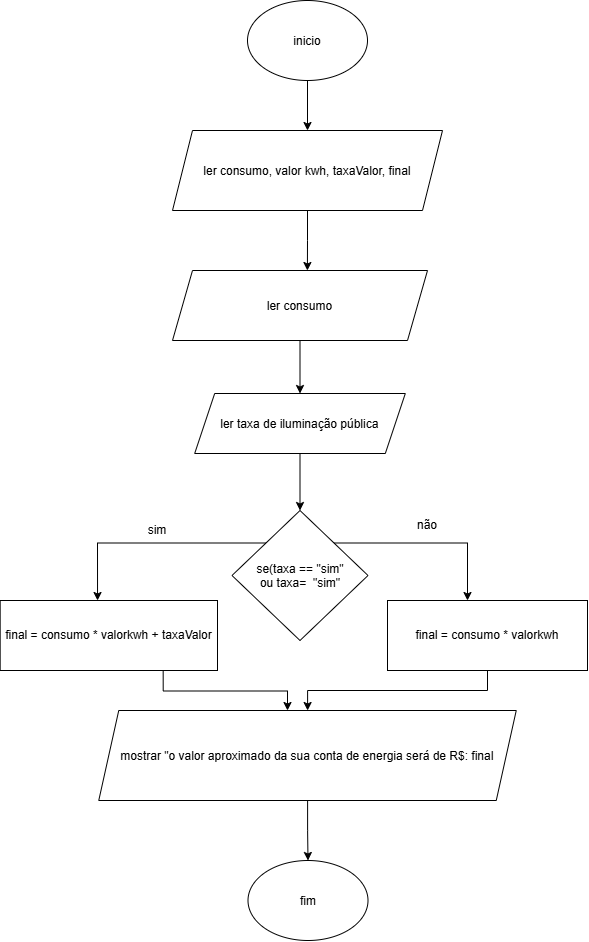

The diagram above was exported from draw.io. Its source (the exported page's mxGraphModel, read from the mxfile embedded in the PNG):
<mxGraphModel dx="1414" dy="777" grid="1" gridSize="10" guides="1" tooltips="1" connect="1" arrows="1" fold="1" page="1" pageScale="1" pageWidth="827" pageHeight="1169" math="0" shadow="0">
  <root>
    <mxCell id="0" />
    <mxCell id="1" parent="0" />
    <mxCell id="JuIfhWbDG5RvdRB4KDP2-5" edge="1" parent="1" source="YrbSnNxtaCO7_GGDa5qF-1" style="edgeStyle=orthogonalEdgeStyle;rounded=0;orthogonalLoop=1;jettySize=auto;html=1;entryX=0.5;entryY=0;entryDx=0;entryDy=0;" target="JuIfhWbDG5RvdRB4KDP2-1">
      <mxGeometry relative="1" as="geometry" />
    </mxCell>
    <mxCell id="YrbSnNxtaCO7_GGDa5qF-1" parent="1" style="ellipse;whiteSpace=wrap;html=1;shapeInside=1;" value="inicio" vertex="1">
      <mxGeometry height="80" width="120" x="330" y="40" as="geometry" />
    </mxCell>
    <mxCell id="JuIfhWbDG5RvdRB4KDP2-1" parent="1" style="shape=parallelogram;perimeter=parallelogramPerimeter;whiteSpace=wrap;html=1;shapeInside=1;fixedSize=1;" value="ler consumo, valor kwh, taxaValor, final" vertex="1">
      <mxGeometry height="80" width="270" x="255" y="170" as="geometry" />
    </mxCell>
    <mxCell id="lbYztqXHjjntlb5YGFe0-2" edge="1" parent="1" source="JuIfhWbDG5RvdRB4KDP2-6" style="edgeStyle=orthogonalEdgeStyle;rounded=0;orthogonalLoop=1;jettySize=auto;html=1;" target="lbYztqXHjjntlb5YGFe0-3">
      <mxGeometry relative="1" as="geometry">
        <mxPoint x="382.5" y="440" as="targetPoint" />
      </mxGeometry>
    </mxCell>
    <mxCell id="JuIfhWbDG5RvdRB4KDP2-6" parent="1" style="shape=parallelogram;perimeter=parallelogramPerimeter;whiteSpace=wrap;html=1;shapeInside=1;fixedSize=1;" value="ler consumo" vertex="1">
      <mxGeometry height="70" width="255" x="255" y="310" as="geometry" />
    </mxCell>
    <mxCell id="lbYztqXHjjntlb5YGFe0-1" edge="1" parent="1" source="JuIfhWbDG5RvdRB4KDP2-1" style="edgeStyle=orthogonalEdgeStyle;rounded=0;orthogonalLoop=1;jettySize=auto;html=1;entryX=0.529;entryY=0;entryDx=0;entryDy=0;entryPerimeter=0;" target="JuIfhWbDG5RvdRB4KDP2-6">
      <mxGeometry relative="1" as="geometry" />
    </mxCell>
    <mxCell id="lbYztqXHjjntlb5YGFe0-9" edge="1" parent="1" source="lbYztqXHjjntlb5YGFe0-3" style="edgeStyle=orthogonalEdgeStyle;rounded=0;orthogonalLoop=1;jettySize=auto;html=1;entryX=0.5;entryY=0;entryDx=0;entryDy=0;" target="lbYztqXHjjntlb5YGFe0-8">
      <mxGeometry relative="1" as="geometry" />
    </mxCell>
    <mxCell id="lbYztqXHjjntlb5YGFe0-3" parent="1" style="shape=parallelogram;perimeter=parallelogramPerimeter;whiteSpace=wrap;html=1;shapeInside=1;fixedSize=1;" value="ler taxa de iluminação pública" vertex="1">
      <mxGeometry height="60" width="210.63" x="277.18" y="433" as="geometry" />
    </mxCell>
    <mxCell id="lbYztqXHjjntlb5YGFe0-8" parent="1" style="rhombus;whiteSpace=wrap;html=1;shapeInside=1;" value="se(taxa == &quot;sim&quot; ou taxa=&amp;nbsp; &quot;sim&quot;" vertex="1">
      <mxGeometry height="130" width="136" x="314.5" y="550" as="geometry" />
    </mxCell>
    <mxCell id="lbYztqXHjjntlb5YGFe0-10" parent="1" style="rounded=0;whiteSpace=wrap;html=1;" value="final = consumo * valorkwh + taxaValor" vertex="1">
      <mxGeometry height="70" width="217.32" x="82.68" y="640" as="geometry" />
    </mxCell>
    <mxCell id="lbYztqXHjjntlb5YGFe0-21" edge="1" parent="1" source="lbYztqXHjjntlb5YGFe0-11" style="edgeStyle=orthogonalEdgeStyle;rounded=0;orthogonalLoop=1;jettySize=auto;html=1;" target="lbYztqXHjjntlb5YGFe0-19">
      <mxGeometry relative="1" as="geometry" />
    </mxCell>
    <mxCell id="lbYztqXHjjntlb5YGFe0-11" parent="1" style="rounded=0;whiteSpace=wrap;html=1;" value="final = consumo * valorkwh" vertex="1">
      <mxGeometry height="70" width="200" x="470" y="640" as="geometry" />
    </mxCell>
    <mxCell id="lbYztqXHjjntlb5YGFe0-12" edge="1" parent="1" source="lbYztqXHjjntlb5YGFe0-8" style="edgeStyle=orthogonalEdgeStyle;rounded=0;orthogonalLoop=1;jettySize=auto;html=1;exitX=0;exitY=0;exitDx=0;exitDy=0;entryX=0.448;entryY=0;entryDx=0;entryDy=0;entryPerimeter=0;" target="lbYztqXHjjntlb5YGFe0-10">
      <mxGeometry relative="1" as="geometry" />
    </mxCell>
    <mxCell id="lbYztqXHjjntlb5YGFe0-14" parent="1" style="text;html=1;whiteSpace=wrap;strokeColor=none;fillColor=none;align=center;verticalAlign=middle;rounded=0;" value="sim" vertex="1">
      <mxGeometry height="30" width="60" x="210" y="555" as="geometry" />
    </mxCell>
    <mxCell id="lbYztqXHjjntlb5YGFe0-17" edge="1" parent="1" source="lbYztqXHjjntlb5YGFe0-8" style="edgeStyle=orthogonalEdgeStyle;rounded=0;orthogonalLoop=1;jettySize=auto;html=1;exitX=1;exitY=0;exitDx=0;exitDy=0;entryX=0.4;entryY=0;entryDx=0;entryDy=0;entryPerimeter=0;" target="lbYztqXHjjntlb5YGFe0-11" value="">
      <mxGeometry relative="1" as="geometry">
        <Array as="points">
          <mxPoint x="550" y="582.5" />
        </Array>
        <mxPoint x="417" y="583" as="sourcePoint" />
        <mxPoint x="517.81" y="600" as="targetPoint" />
      </mxGeometry>
    </mxCell>
    <mxCell id="lbYztqXHjjntlb5YGFe0-18" parent="1" style="text;html=1;whiteSpace=wrap;strokeColor=none;fillColor=none;align=center;verticalAlign=middle;rounded=0;" value="não" vertex="1">
      <mxGeometry height="30" width="60" x="480" y="550" as="geometry" />
    </mxCell>
    <mxCell id="lbYztqXHjjntlb5YGFe0-24" edge="1" parent="1" source="lbYztqXHjjntlb5YGFe0-19" style="edgeStyle=orthogonalEdgeStyle;rounded=0;orthogonalLoop=1;jettySize=auto;html=1;entryX=0.5;entryY=0;entryDx=0;entryDy=0;" target="lbYztqXHjjntlb5YGFe0-22">
      <mxGeometry relative="1" as="geometry" />
    </mxCell>
    <mxCell id="lbYztqXHjjntlb5YGFe0-19" parent="1" style="shape=parallelogram;perimeter=parallelogramPerimeter;whiteSpace=wrap;html=1;shapeInside=1;fixedSize=1;" value="mostrar &quot;o valor aproximado da sua conta de energia será de R$: final" vertex="1">
      <mxGeometry height="90" width="417.5" x="181.25" y="750" as="geometry" />
    </mxCell>
    <mxCell id="lbYztqXHjjntlb5YGFe0-20" edge="1" parent="1" source="lbYztqXHjjntlb5YGFe0-10" style="edgeStyle=orthogonalEdgeStyle;rounded=0;orthogonalLoop=1;jettySize=auto;html=1;exitX=0.75;exitY=1;exitDx=0;exitDy=0;" target="lbYztqXHjjntlb5YGFe0-19">
      <mxGeometry relative="1" as="geometry">
        <Array as="points">
          <mxPoint x="245.7" y="730.5" />
          <mxPoint x="370" y="730.5" />
        </Array>
      </mxGeometry>
    </mxCell>
    <mxCell id="lbYztqXHjjntlb5YGFe0-22" parent="1" style="ellipse;whiteSpace=wrap;html=1;shapeInside=1;" value="fim" vertex="1">
      <mxGeometry height="80" width="120" x="330.5" y="900" as="geometry" />
    </mxCell>
  </root>
</mxGraphModel>